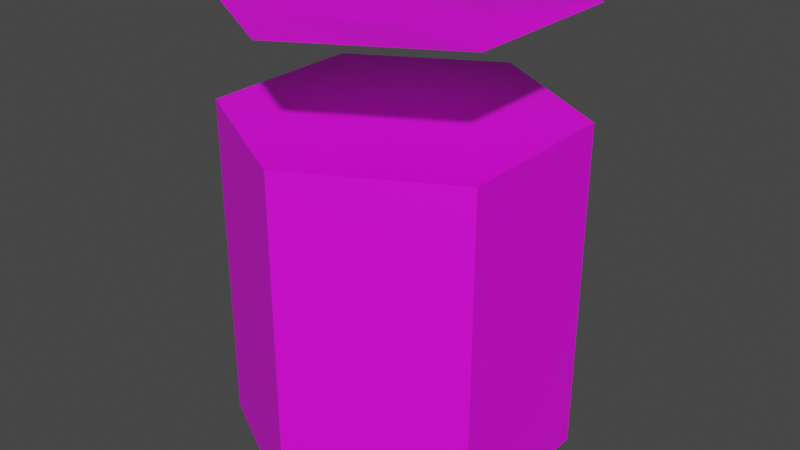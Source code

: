 # Source: WaterHex.blend  (saved by Blender 2.81.16; exported with 4.5.12 LTS)
import bpy
from mathutils import Matrix  # noqa: F401  (used for matrix-valued properties, if any)

bpy.ops.wm.read_factory_settings(use_empty=True)
scene = bpy.context.scene
scene.name = 'Scene'

# ---- collections
col_collection = bpy.data.collections.new('Collection'); scene.collection.children.link(col_collection)

# ---- images (referenced by path relative to the original .blend; pixels are not part of the script)
import os
ASSET_DIR = os.environ.get("B2B_ASSET_DIR", "")  # directory of the original .blend (textures are referenced by path, not embedded)
HERE = os.path.dirname(os.path.abspath(__file__))  # packed textures are extracted next to this script under _unpacked/

def load_image(name, relpath, width, height, colorspace="sRGB"):
    """Load a texture the original file referenced (path relative to the .blend, or extracted next to this script)."""
    p = next((c for c in (os.path.join(HERE, relpath), os.path.join(ASSET_DIR, relpath)) if relpath and os.path.exists(c)), "")
    if p:
        img = bpy.data.images.load(p, check_existing=True)
        img.name = name
    else:  # same state as the original file: an image datablock whose file is absent (Cycles renders it pink)
        img = bpy.data.images.new(name, width, height)
        img.source = "FILE"
        img.filepath = "//" + (relpath or name)
    img.colorspace_settings.name = colorspace
    return img
img_colorpalette_png = load_image('ColorPalette.png', 'ColorPalette.png', 1024, 1024, 'sRGB')

# ---- materials (node trees are filled in below, after node groups)
mat_material_001 = bpy.data.materials.new('Material.001')
mat_material_001.use_transparent_shadow = False

# ---- material node trees
mat_material_001.use_nodes = True; mat_material_001.node_tree.nodes.clear()
_N = mat_material_001.node_tree.nodes; _L = mat_material_001.node_tree.links
n0 = _N.new('ShaderNodeOutputMaterial'); n0.name = 'Material Output'; n0.location = (300, 300)
n1 = _N.new('ShaderNodeBsdfPrincipled'); n1.name = 'Principled BSDF'; n1.location = (10, 300)
n1.distribution = 'GGX'
n1.subsurface_method = 'BURLEY'
n1.inputs[3].default_value = 1.45
n1.inputs[27].default_value = (0.0, 0.0, 0.0, 1.0)
n1.inputs[28].default_value = 1.0
n2 = _N.new('ShaderNodeTexImage'); n2.name = 'Image Texture'; n2.location = (-367, 239)
n2.image = img_colorpalette_png
_L.new(n1.outputs[0], n0.inputs[0])
_L.new(n2.outputs[0], n1.inputs[0])
n0.is_active_output = True

# ---- world
world_world = bpy.data.worlds.new('World'); scene.world = world_world
world_world.use_nodes = True; world_world.node_tree.nodes.clear()
_N = world_world.node_tree.nodes; _L = world_world.node_tree.links
n0 = _N.new('ShaderNodeOutputWorld'); n0.name = 'World Output'; n0.location = (300, 300)
n1 = _N.new('ShaderNodeBackground'); n1.name = 'Background'; n1.location = (10, 300)
n1.inputs[0].default_value = (0.05088, 0.05088, 0.05088, 1.0)
_L.new(n1.outputs[0], n0.inputs[0])
n0.is_active_output = True
world_world.color = (0.05088, 0.05088, 0.05088)
world_world.use_sun_shadow = False
world_world.sun_shadow_jitter_overblur = 0.0

# ---- meshes
me_cylinder = bpy.data.meshes.new('Cylinder')
me_cylinder.from_pydata([(0.0, 1.0, -1.0), (2.759e-09, 0.9198, 1.0), (0.866, 0.5, -1.0), (0.7966, 0.4599, 1.0), (0.866, -0.5, -1.0), (0.7966, -0.4599, 1.0), (0.003572, -0.9816, -1.0), (-7.915e-08, -0.9198, 1.0), (-0.866, -0.5, -1.0), (-0.7966, -0.4599, 1.0), (-0.866, 0.5, -1.0), (-0.7966, 0.4599, 1.0), (0.866, 0.5, 1.0), (0.0, 1.0, 1.0), (0.866, -0.5, 1.0), (0.003572, -0.9816, 1.0), (-0.866, -0.5, 1.0), (-0.866, 0.5, 1.0)], [], [(0, 13, 12, 2), (2, 12, 14, 4), (4, 14, 15, 6), (6, 15, 16, 8), (3, 1, 11, 9, 7, 5), (8, 16, 17, 10), (10, 17, 13, 0), (0, 2, 4, 6, 8, 10), (1, 3, 12, 13), (3, 5, 14, 12), (5, 7, 15, 14), (7, 9, 16, 15), (9, 11, 17, 16), (11, 1, 13, 17)])
_uv = me_cylinder.uv_layers.new(name='UVMap')
_uv.uv.foreach_set('vector', [0.4484, 0.7362, 0.4484, 0.7362, 0.4484, 0.7362, 0.4484, 0.7362, 0.4484, 0.7362, 0.4484, 0.7362, 0.4484, 0.7362, 0.4484, 0.7362, 0.4484, 0.7362, 0.4484, 0.7362, 0.4484, 0.7362, 0.4484, 0.7362, 0.4484, 0.7362, 0.4484, 0.7362, 0.4484, 0.7362, 0.4484, 0.7362, 0.3484, 0.7441, 0.3484, 0.7441, 0.3484, 0.7441, 0.3484, 0.7441, 0.3484, 0.7441, 0.3484, 0.7441, 0.4484, 0.7362, 0.4484, 0.7362, 0.4484, 0.7362, 0.4484, 0.7362, 0.4484, 0.7362, 0.4484, 0.7362, 0.4484, 0.7362, 0.4484, 0.7362, 0.4484, 0.7362, 0.4484, 0.7362, 0.4484, 0.7362, 0.4484, 0.7362, 0.4484, 0.7362, 0.4484, 0.7362, 0.4437, 0.73, 0.4437, 0.73, 0.4437, 0.73, 0.4437, 0.73, 0.4437, 0.73, 0.4437, 0.73, 0.4437, 0.73, 0.4437, 0.73, 0.4437, 0.73, 0.4437, 0.73, 0.4437, 0.73, 0.4437, 0.73, 0.4437, 0.73, 0.4437, 0.73, 0.4437, 0.73, 0.4437, 0.73, 0.4437, 0.73, 0.4437, 0.73, 0.4437, 0.73, 0.4437, 0.73, 0.4437, 0.73, 0.4437, 0.73, 0.4437, 0.73, 0.4437, 0.73])
me_cylinder.materials.append(mat_material_001)
me_cylinder.use_remesh_fix_poles = True
me_cylinder.use_remesh_preserve_attributes = False
me_cylinder.use_mirror_vertex_groups = False
me_cylinder.update()
me_cylinder_001 = bpy.data.meshes.new('Cylinder.001')
me_cylinder_001.from_pydata([(6.068e-08, 1.0, 1.625), (0.866, 0.5, 1.625), (0.866, -0.5, 1.625), (5.605e-06, -1.0, 1.625), (-0.866, -0.5, 1.625), (-0.866, 0.5, 1.625), (-0.8648, -0.007312, 1.625), (0.4212, 0.7568, 1.625), (0.866, 2.404e-05, 1.625), (-0.4196, -0.7577, 1.625), (-0.214, -0.6426, 1.628), (-0.4388, -0.2533, 1.66), (-0.6605, 0.1306, 1.628), (0.6586, -0.1275, 1.66), (0.4388, 0.2533, 1.644), (0.2079, 0.6532, 1.65), (-0.2166, 0.3978, 1.619), (-0.4476, 0.7415, 1.625), (0.01789, 0.01033, 1.628), (0.248, -0.3699, 1.599), (0.4578, -0.7354, 1.625)], [], [(1, 14, 13, 8), (4, 11, 12, 6), (6, 12, 5), (8, 13, 2), (12, 11, 18, 16), (5, 12, 16, 17), (10, 11, 4, 9), (3, 10, 9), (15, 14, 1, 7), (0, 15, 7), (13, 14, 18, 19), (2, 13, 19, 20), (16, 18, 14, 15), (20, 19, 10, 3), (17, 16, 15, 0), (19, 18, 11, 10)])
_uv = me_cylinder_001.uv_layers.new(name='UVMap')
_uv.uv.foreach_set('vector', [0.3484, 0.7441, 0.3484, 0.7441, 0.3484, 0.7441, 0.3484, 0.7441, 0.3484, 0.7441, 0.3484, 0.7441, 0.3484, 0.7441, 0.3484, 0.7441, 0.3484, 0.7441, 0.3484, 0.7441, 0.3484, 0.7441, 0.3484, 0.7441, 0.3484, 0.7441, 0.3484, 0.7441, 0.3484, 0.7441, 0.3484, 0.7441, 0.3484, 0.7441, 0.3484, 0.7441, 0.3484, 0.7441, 0.3484, 0.7441, 0.3484, 0.7441, 0.3484, 0.7441, 0.3484, 0.7441, 0.3484, 0.7441, 0.3484, 0.7441, 0.3484, 0.7441, 0.3484, 0.7441, 0.3484, 0.7441, 0.3484, 0.7441, 0.3484, 0.7441, 0.3484, 0.7441, 0.3484, 0.7441, 0.3484, 0.7441, 0.3484, 0.7441, 0.3484, 0.7441, 0.3484, 0.7441, 0.3484, 0.7441, 0.3484, 0.7441, 0.3484, 0.7441, 0.3484, 0.7441, 0.3484, 0.7441, 0.3484, 0.7441, 0.3484, 0.7441, 0.3484, 0.7441, 0.3484, 0.7441, 0.3484, 0.7441, 0.3484, 0.7441, 0.3484, 0.7441, 0.3484, 0.7441, 0.3484, 0.7441, 0.3484, 0.7441, 0.3484, 0.7441, 0.3484, 0.7441, 0.3484, 0.7441, 0.3484, 0.7441, 0.3484, 0.7441, 0.3484, 0.7441, 0.3484, 0.7441, 0.3484, 0.7441, 0.3484, 0.7441])
me_cylinder_001.materials.append(mat_material_001)
me_cylinder_001.use_remesh_fix_poles = True
me_cylinder_001.use_remesh_preserve_attributes = False
me_cylinder_001.use_mirror_vertex_groups = False
me_cylinder_001.update()

# ---- objects
ob_cylinder = bpy.data.objects.new('Cylinder', me_cylinder)
ob_cylinder_001 = bpy.data.objects.new('Cylinder.001', me_cylinder_001)

# ---- transforms, parenting, visibility, modifiers, constraints
ob_cylinder.location = (0.0, 0.0, 0.0)
ob_cylinder.lineart.crease_threshold = 0.0
ob_cylinder_001.location = (0.0, 0.0, 0.0)
ob_cylinder_001.lineart.crease_threshold = 0.0

# ---- collection membership
col_collection.objects.link(ob_cylinder)
col_collection.objects.link(ob_cylinder_001)

# ---- scene / render settings (as saved in the file)
scene.frame_start = 1; scene.frame_end = 250; scene.frame_set(20)
scene.render.engine = 'BLENDER_EEVEE_NEXT'
scene.cycles.use_denoising = False
scene.cycles.samples = 128
scene.cycles.sampling_pattern = 'TABULATED_SOBOL'
scene.cycles.use_adaptive_sampling = False
scene.cycles.use_light_tree = False
scene.view_settings.view_transform = 'Filmic'
bpy.context.view_layer.update()

# ---- added for rendering (the .blend has no active camera and no usable light): camera, sun
cam_auto = bpy.data.cameras.new('AutoCamera')
cam_auto.lens = 50.0
cam_auto.sensor_width = 36.0
cam_auto.clip_end = 1000.0
ob_auto_camera = bpy.data.objects.new('AutoCamera', cam_auto)
scene.collection.objects.link(ob_auto_camera)
ob_auto_camera.location = (3.47135, -4.16561, 3.10719)
ob_auto_camera.rotation_euler = (1.09748, -7.21219e-08, 0.694738)
scene.camera = ob_auto_camera
light_auto_sun = bpy.data.lights.new('AutoSun', 'SUN')
light_auto_sun.energy = 3.0
light_auto_sun.angle = 0.0523599
ob_auto_sun = bpy.data.objects.new('AutoSun', light_auto_sun)
scene.collection.objects.link(ob_auto_sun)
ob_auto_sun.rotation_euler = (0.872665, 0.174533, 0.523599)
bpy.context.view_layer.update()
